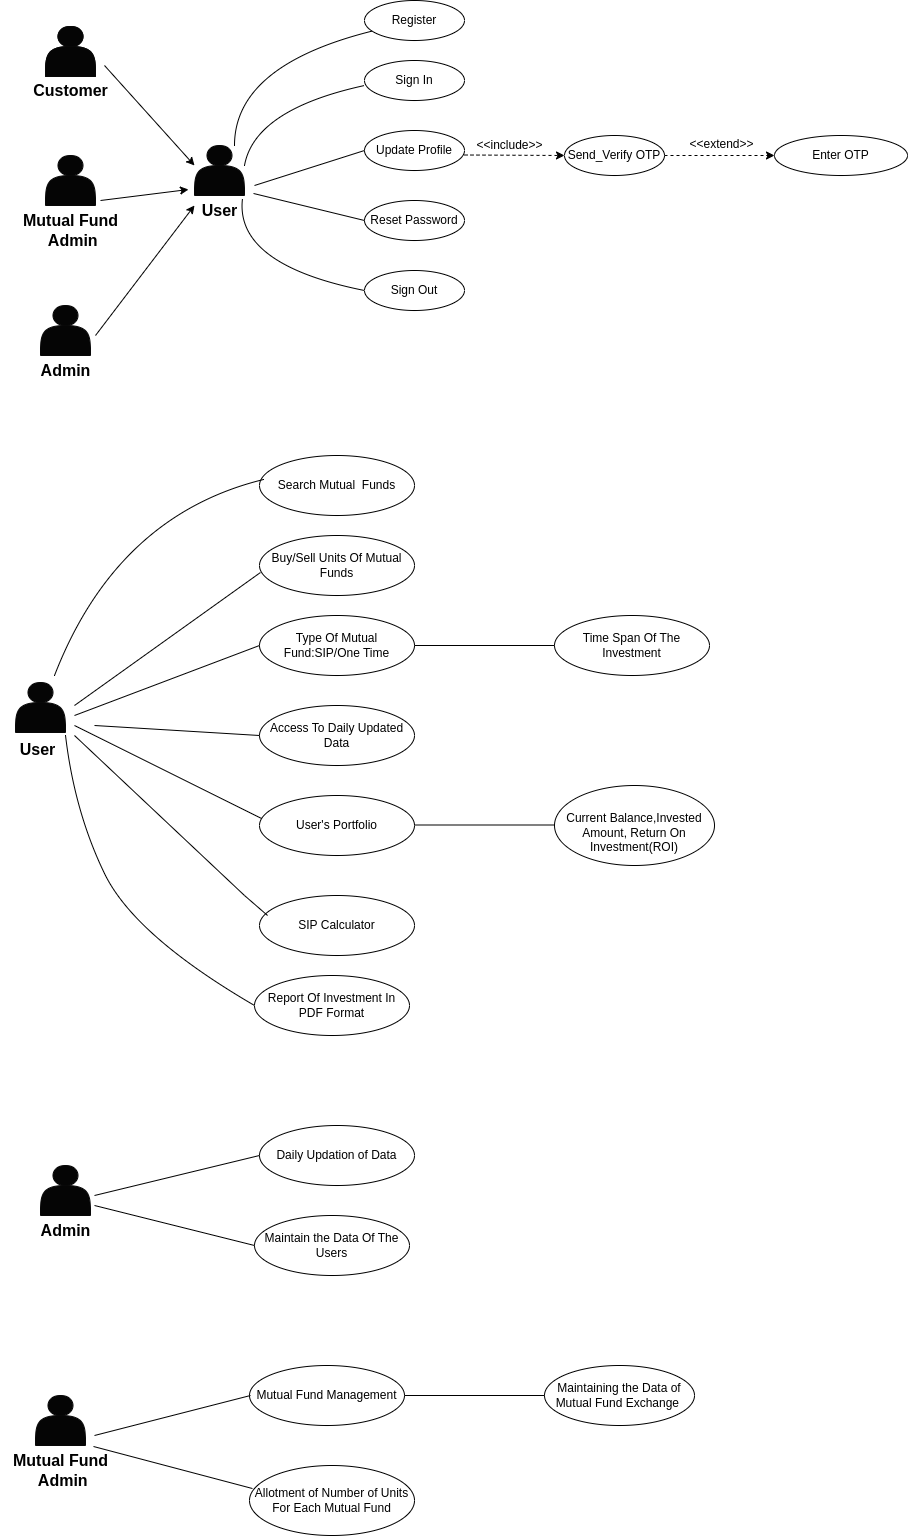

The diagram above was exported from draw.io. Its source (the exported page's mxGraphModel, read from the mxfile embedded in the PNG):
<mxGraphModel dx="806" dy="468" grid="1" gridSize="10" guides="1" tooltips="1" connect="1" arrows="1" fold="1" page="1" pageScale="1" pageWidth="827" pageHeight="1169" math="0" shadow="0">
  <root>
    <mxCell id="0" />
    <mxCell id="1" parent="0" />
    <mxCell id="ndIuEyDUs84TGBH_cE1A-1" value="" style="shape=actor;whiteSpace=wrap;html=1;fillColor=#050505;strokeColor=#080808;fillStyle=solid;" parent="1" vertex="1">
      <mxGeometry x="81" y="41" width="50" height="50" as="geometry" />
    </mxCell>
    <mxCell id="ndIuEyDUs84TGBH_cE1A-3" value="" style="shape=actor;whiteSpace=wrap;html=1;fillColor=#050505;strokeColor=#080808;fillStyle=solid;" parent="1" vertex="1">
      <mxGeometry x="76" y="320" width="50" height="50" as="geometry" />
    </mxCell>
    <mxCell id="GOa5C5SC_jJmCfjr5XK1-8" value="Enter OTP" style="ellipse;whiteSpace=wrap;html=1;" parent="1" vertex="1">
      <mxGeometry x="810" y="150" width="133" height="40" as="geometry" />
    </mxCell>
    <mxCell id="GOa5C5SC_jJmCfjr5XK1-9" value="Send_Verify OTP" style="ellipse;whiteSpace=wrap;html=1;" parent="1" vertex="1">
      <mxGeometry x="600" y="150" width="100" height="40" as="geometry" />
    </mxCell>
    <mxCell id="GOa5C5SC_jJmCfjr5XK1-10" value="Search Mutual&amp;nbsp; Funds" style="ellipse;whiteSpace=wrap;html=1;" parent="1" vertex="1">
      <mxGeometry x="295" y="470" width="155" height="60" as="geometry" />
    </mxCell>
    <mxCell id="GOa5C5SC_jJmCfjr5XK1-11" value="Buy/Sell Units Of Mutual Funds" style="ellipse;whiteSpace=wrap;html=1;" parent="1" vertex="1">
      <mxGeometry x="295" y="550" width="155" height="60" as="geometry" />
    </mxCell>
    <mxCell id="GOa5C5SC_jJmCfjr5XK1-12" value="Type Of Mutual Fund:SIP/One Time" style="ellipse;whiteSpace=wrap;html=1;" parent="1" vertex="1">
      <mxGeometry x="295" y="630" width="155" height="60" as="geometry" />
    </mxCell>
    <mxCell id="GOa5C5SC_jJmCfjr5XK1-13" value="Access To Daily Updated Data" style="ellipse;whiteSpace=wrap;html=1;" parent="1" vertex="1">
      <mxGeometry x="295" y="720" width="155" height="60" as="geometry" />
    </mxCell>
    <mxCell id="GOa5C5SC_jJmCfjr5XK1-14" value="User's Portfolio" style="ellipse;whiteSpace=wrap;html=1;" parent="1" vertex="1">
      <mxGeometry x="295" y="810" width="155" height="60" as="geometry" />
    </mxCell>
    <mxCell id="GOa5C5SC_jJmCfjr5XK1-16" value="SIP Calculator" style="ellipse;whiteSpace=wrap;html=1;" parent="1" vertex="1">
      <mxGeometry x="295" y="910" width="155" height="60" as="geometry" />
    </mxCell>
    <mxCell id="GOa5C5SC_jJmCfjr5XK1-17" value="Report Of Investment In PDF Format" style="ellipse;whiteSpace=wrap;html=1;" parent="1" vertex="1">
      <mxGeometry x="290" y="990" width="155" height="60" as="geometry" />
    </mxCell>
    <mxCell id="GOa5C5SC_jJmCfjr5XK1-19" value="Time Span Of The Investment" style="ellipse;whiteSpace=wrap;html=1;" parent="1" vertex="1">
      <mxGeometry x="590" y="630" width="155" height="60" as="geometry" />
    </mxCell>
    <mxCell id="GOa5C5SC_jJmCfjr5XK1-21" value="&lt;br&gt;Current Balance,Invested Amount, Return On Investment(ROI)" style="ellipse;whiteSpace=wrap;html=1;" parent="1" vertex="1">
      <mxGeometry x="590" y="800" width="160" height="80" as="geometry" />
    </mxCell>
    <mxCell id="GOa5C5SC_jJmCfjr5XK1-22" value="" style="shape=actor;whiteSpace=wrap;html=1;fillColor=#050505;strokeColor=#080808;fillStyle=solid;" parent="1" vertex="1">
      <mxGeometry x="51" y="697" width="50" height="50" as="geometry" />
    </mxCell>
    <mxCell id="GOa5C5SC_jJmCfjr5XK1-25" value="&lt;font style=&quot;font-size: 16px;&quot;&gt;&lt;b style=&quot;&quot;&gt;User&lt;/b&gt;&lt;/font&gt;" style="text;html=1;align=center;verticalAlign=middle;resizable=0;points=[];autosize=1;strokeColor=none;fillColor=none;" parent="1" vertex="1">
      <mxGeometry x="43" y="749" width="60" height="30" as="geometry" />
    </mxCell>
    <mxCell id="GOa5C5SC_jJmCfjr5XK1-26" value="&lt;font style=&quot;font-size: 16px;&quot;&gt;&lt;b style=&quot;&quot;&gt;Admin&lt;/b&gt;&lt;/font&gt;" style="text;html=1;align=center;verticalAlign=middle;resizable=0;points=[];autosize=1;strokeColor=none;fillColor=none;" parent="1" vertex="1">
      <mxGeometry x="66" y="370" width="70" height="30" as="geometry" />
    </mxCell>
    <mxCell id="GOa5C5SC_jJmCfjr5XK1-28" value="&lt;font style=&quot;font-size: 16px;&quot;&gt;&lt;b style=&quot;&quot;&gt;Customer&lt;/b&gt;&lt;/font&gt;" style="text;html=1;align=center;verticalAlign=middle;resizable=0;points=[];autosize=1;strokeColor=none;fillColor=none;" parent="1" vertex="1">
      <mxGeometry x="56" y="90" width="100" height="30" as="geometry" />
    </mxCell>
    <mxCell id="GOa5C5SC_jJmCfjr5XK1-29" value="" style="shape=actor;whiteSpace=wrap;html=1;fillColor=#050505;strokeColor=#080808;fillStyle=solid;" parent="1" vertex="1">
      <mxGeometry x="81" y="170" width="50" height="50" as="geometry" />
    </mxCell>
    <mxCell id="GOa5C5SC_jJmCfjr5XK1-30" value="&lt;font style=&quot;font-size: 16px;&quot;&gt;&lt;b style=&quot;&quot;&gt;Mutual Fund&lt;br&gt;&amp;nbsp;Admin&lt;/b&gt;&lt;/font&gt;" style="text;html=1;align=center;verticalAlign=middle;resizable=0;points=[];autosize=1;strokeColor=none;fillColor=none;" parent="1" vertex="1">
      <mxGeometry x="46" y="220" width="120" height="50" as="geometry" />
    </mxCell>
    <mxCell id="GOa5C5SC_jJmCfjr5XK1-35" value="" style="curved=1;endArrow=classic;html=1;rounded=0;strokeColor=none;" parent="1" edge="1">
      <mxGeometry width="50" height="50" relative="1" as="geometry">
        <mxPoint x="580" y="280" as="sourcePoint" />
        <mxPoint x="710" y="270" as="targetPoint" />
        <Array as="points">
          <mxPoint x="630" y="280" />
          <mxPoint x="580" y="230" />
        </Array>
      </mxGeometry>
    </mxCell>
    <mxCell id="GOa5C5SC_jJmCfjr5XK1-38" value="Register" style="ellipse;whiteSpace=wrap;html=1;" parent="1" vertex="1">
      <mxGeometry x="400" y="15" width="100" height="40" as="geometry" />
    </mxCell>
    <mxCell id="GOa5C5SC_jJmCfjr5XK1-39" value="Sign In" style="ellipse;whiteSpace=wrap;html=1;" parent="1" vertex="1">
      <mxGeometry x="400" y="75" width="100" height="40" as="geometry" />
    </mxCell>
    <mxCell id="GOa5C5SC_jJmCfjr5XK1-40" value="Update Profile" style="ellipse;whiteSpace=wrap;html=1;" parent="1" vertex="1">
      <mxGeometry x="400" y="145" width="100" height="40" as="geometry" />
    </mxCell>
    <mxCell id="GOa5C5SC_jJmCfjr5XK1-41" value="Reset Password" style="ellipse;whiteSpace=wrap;html=1;" parent="1" vertex="1">
      <mxGeometry x="400" y="215" width="100" height="40" as="geometry" />
    </mxCell>
    <mxCell id="GOa5C5SC_jJmCfjr5XK1-42" value="Sign Out" style="ellipse;whiteSpace=wrap;html=1;" parent="1" vertex="1">
      <mxGeometry x="400" y="285" width="100" height="40" as="geometry" />
    </mxCell>
    <mxCell id="GOa5C5SC_jJmCfjr5XK1-43" value="" style="shape=actor;whiteSpace=wrap;html=1;fillColor=#050505;strokeColor=#080808;fillStyle=solid;" parent="1" vertex="1">
      <mxGeometry x="81" y="41" width="50" height="50" as="geometry" />
    </mxCell>
    <mxCell id="GOa5C5SC_jJmCfjr5XK1-44" value="" style="shape=actor;whiteSpace=wrap;html=1;fillColor=#050505;strokeColor=#080808;fillStyle=solid;" parent="1" vertex="1">
      <mxGeometry x="230" y="160" width="50" height="50" as="geometry" />
    </mxCell>
    <mxCell id="GOa5C5SC_jJmCfjr5XK1-45" value="&lt;span style=&quot;font-size: 16px;&quot;&gt;&lt;b&gt;User&lt;/b&gt;&lt;/span&gt;" style="text;html=1;align=center;verticalAlign=middle;resizable=0;points=[];autosize=1;strokeColor=none;fillColor=none;" parent="1" vertex="1">
      <mxGeometry x="225" y="210" width="60" height="30" as="geometry" />
    </mxCell>
    <mxCell id="GOa5C5SC_jJmCfjr5XK1-46" value="" style="endArrow=classic;html=1;rounded=0;" parent="1" edge="1">
      <mxGeometry width="50" height="50" relative="1" as="geometry">
        <mxPoint x="140" y="80" as="sourcePoint" />
        <mxPoint x="230" y="180" as="targetPoint" />
      </mxGeometry>
    </mxCell>
    <mxCell id="GOa5C5SC_jJmCfjr5XK1-48" value="" style="endArrow=classic;html=1;rounded=0;entryX=-0.017;entryY=-0.2;entryDx=0;entryDy=0;entryPerimeter=0;" parent="1" target="GOa5C5SC_jJmCfjr5XK1-45" edge="1">
      <mxGeometry width="50" height="50" relative="1" as="geometry">
        <mxPoint x="136" y="215" as="sourcePoint" />
        <mxPoint x="186" y="165" as="targetPoint" />
      </mxGeometry>
    </mxCell>
    <mxCell id="GOa5C5SC_jJmCfjr5XK1-49" value="" style="endArrow=classic;html=1;rounded=0;entryX=0.083;entryY=0.333;entryDx=0;entryDy=0;entryPerimeter=0;" parent="1" target="GOa5C5SC_jJmCfjr5XK1-45" edge="1">
      <mxGeometry width="50" height="50" relative="1" as="geometry">
        <mxPoint x="131" y="350" as="sourcePoint" />
        <mxPoint x="181" y="300" as="targetPoint" />
      </mxGeometry>
    </mxCell>
    <mxCell id="GOa5C5SC_jJmCfjr5XK1-51" value="" style="endArrow=none;html=1;curved=1;" parent="1" target="GOa5C5SC_jJmCfjr5XK1-38" edge="1">
      <mxGeometry width="50" height="50" relative="1" as="geometry">
        <mxPoint x="270" y="160" as="sourcePoint" />
        <mxPoint x="390" y="50" as="targetPoint" />
        <Array as="points">
          <mxPoint x="270" y="80" />
        </Array>
      </mxGeometry>
    </mxCell>
    <mxCell id="GOa5C5SC_jJmCfjr5XK1-52" value="" style="endArrow=none;html=1;curved=1;" parent="1" edge="1">
      <mxGeometry width="50" height="50" relative="1" as="geometry">
        <mxPoint x="280" y="180" as="sourcePoint" />
        <mxPoint x="400" y="100" as="targetPoint" />
        <Array as="points">
          <mxPoint x="290" y="124" />
        </Array>
      </mxGeometry>
    </mxCell>
    <mxCell id="GOa5C5SC_jJmCfjr5XK1-54" value="" style="endArrow=none;html=1;curved=1;exitX=0;exitY=0.5;exitDx=0;exitDy=0;entryX=0.96;entryY=1.06;entryDx=0;entryDy=0;entryPerimeter=0;" parent="1" source="GOa5C5SC_jJmCfjr5XK1-42" target="GOa5C5SC_jJmCfjr5XK1-44" edge="1">
      <mxGeometry width="50" height="50" relative="1" as="geometry">
        <mxPoint x="360" y="360" as="sourcePoint" />
        <mxPoint x="280" y="230" as="targetPoint" />
        <Array as="points">
          <mxPoint x="270" y="279" />
        </Array>
      </mxGeometry>
    </mxCell>
    <mxCell id="GOa5C5SC_jJmCfjr5XK1-55" value="" style="endArrow=none;html=1;rounded=0;entryX=0;entryY=0.5;entryDx=0;entryDy=0;" parent="1" target="GOa5C5SC_jJmCfjr5XK1-40" edge="1">
      <mxGeometry width="50" height="50" relative="1" as="geometry">
        <mxPoint x="290" y="200" as="sourcePoint" />
        <mxPoint x="420" y="200" as="targetPoint" />
      </mxGeometry>
    </mxCell>
    <mxCell id="GOa5C5SC_jJmCfjr5XK1-56" value="" style="endArrow=none;html=1;rounded=0;entryX=0;entryY=0.5;entryDx=0;entryDy=0;exitX=1.067;exitY=-0.067;exitDx=0;exitDy=0;exitPerimeter=0;" parent="1" source="GOa5C5SC_jJmCfjr5XK1-45" target="GOa5C5SC_jJmCfjr5XK1-41" edge="1">
      <mxGeometry width="50" height="50" relative="1" as="geometry">
        <mxPoint x="300" y="210" as="sourcePoint" />
        <mxPoint x="410" y="175" as="targetPoint" />
      </mxGeometry>
    </mxCell>
    <mxCell id="GOa5C5SC_jJmCfjr5XK1-59" value="" style="endArrow=classic;html=1;rounded=0;dashed=1;" parent="1" edge="1">
      <mxGeometry width="50" height="50" relative="1" as="geometry">
        <mxPoint x="500" y="169.5" as="sourcePoint" />
        <mxPoint x="600" y="170" as="targetPoint" />
        <Array as="points">
          <mxPoint x="500" y="169" />
        </Array>
      </mxGeometry>
    </mxCell>
    <mxCell id="GOa5C5SC_jJmCfjr5XK1-62" value="" style="endArrow=classic;html=1;rounded=0;dashed=1;" parent="1" source="GOa5C5SC_jJmCfjr5XK1-9" target="GOa5C5SC_jJmCfjr5XK1-8" edge="1">
      <mxGeometry width="50" height="50" relative="1" as="geometry">
        <mxPoint x="675" y="169.5" as="sourcePoint" />
        <mxPoint x="745" y="169" as="targetPoint" />
        <Array as="points" />
      </mxGeometry>
    </mxCell>
    <mxCell id="GOa5C5SC_jJmCfjr5XK1-63" value="&amp;nbsp; &amp;nbsp; &amp;nbsp; &amp;lt;&amp;lt;include&amp;gt;&amp;gt;" style="text;html=1;align=center;verticalAlign=middle;resizable=0;points=[];autosize=1;strokeColor=none;fillColor=none;" parent="1" vertex="1">
      <mxGeometry x="480" y="145" width="110" height="30" as="geometry" />
    </mxCell>
    <mxCell id="GOa5C5SC_jJmCfjr5XK1-64" value="&amp;nbsp; &amp;nbsp; &amp;nbsp; &amp;lt;&amp;lt;extend&amp;gt;&amp;gt;" style="text;html=1;align=center;verticalAlign=middle;resizable=0;points=[];autosize=1;strokeColor=none;fillColor=none;" parent="1" vertex="1">
      <mxGeometry x="692" y="144" width="110" height="30" as="geometry" />
    </mxCell>
    <mxCell id="GOa5C5SC_jJmCfjr5XK1-66" value="" style="endArrow=none;html=1;curved=1;entryX=0.026;entryY=0.4;entryDx=0;entryDy=0;entryPerimeter=0;" parent="1" target="GOa5C5SC_jJmCfjr5XK1-10" edge="1">
      <mxGeometry width="50" height="50" relative="1" as="geometry">
        <mxPoint x="90" y="690" as="sourcePoint" />
        <mxPoint x="290" y="496" as="targetPoint" />
        <Array as="points">
          <mxPoint x="152" y="530" />
        </Array>
      </mxGeometry>
    </mxCell>
    <mxCell id="GOa5C5SC_jJmCfjr5XK1-67" value="" style="endArrow=none;html=1;curved=1;exitX=0;exitY=0.5;exitDx=0;exitDy=0;entryX=0.967;entryY=0.033;entryDx=0;entryDy=0;entryPerimeter=0;" parent="1" source="GOa5C5SC_jJmCfjr5XK1-17" target="GOa5C5SC_jJmCfjr5XK1-25" edge="1">
      <mxGeometry width="50" height="50" relative="1" as="geometry">
        <mxPoint x="240" y="852" as="sourcePoint" />
        <mxPoint x="118" y="760" as="targetPoint" />
        <Array as="points">
          <mxPoint x="170" y="950" />
          <mxPoint x="110" y="826" />
        </Array>
      </mxGeometry>
    </mxCell>
    <mxCell id="GOa5C5SC_jJmCfjr5XK1-69" value="" style="endArrow=none;html=1;rounded=0;entryX=0.006;entryY=0.617;entryDx=0;entryDy=0;entryPerimeter=0;" parent="1" target="GOa5C5SC_jJmCfjr5XK1-11" edge="1">
      <mxGeometry width="50" height="50" relative="1" as="geometry">
        <mxPoint x="110" y="720" as="sourcePoint" />
        <mxPoint x="310" y="680" as="targetPoint" />
      </mxGeometry>
    </mxCell>
    <mxCell id="GOa5C5SC_jJmCfjr5XK1-70" value="" style="endArrow=none;html=1;rounded=0;entryX=0;entryY=0.5;entryDx=0;entryDy=0;" parent="1" target="GOa5C5SC_jJmCfjr5XK1-12" edge="1">
      <mxGeometry width="50" height="50" relative="1" as="geometry">
        <mxPoint x="110" y="730" as="sourcePoint" />
        <mxPoint x="306" y="597" as="targetPoint" />
      </mxGeometry>
    </mxCell>
    <mxCell id="GOa5C5SC_jJmCfjr5XK1-71" value="" style="endArrow=none;html=1;rounded=0;entryX=0.013;entryY=0.383;entryDx=0;entryDy=0;entryPerimeter=0;" parent="1" target="GOa5C5SC_jJmCfjr5XK1-14" edge="1">
      <mxGeometry width="50" height="50" relative="1" as="geometry">
        <mxPoint x="110" y="740" as="sourcePoint" />
        <mxPoint x="290" y="830" as="targetPoint" />
      </mxGeometry>
    </mxCell>
    <mxCell id="GOa5C5SC_jJmCfjr5XK1-72" value="" style="endArrow=none;html=1;rounded=0;entryX=0.052;entryY=0.333;entryDx=0;entryDy=0;entryPerimeter=0;" parent="1" target="GOa5C5SC_jJmCfjr5XK1-16" edge="1">
      <mxGeometry width="50" height="50" relative="1" as="geometry">
        <mxPoint x="110" y="750" as="sourcePoint" />
        <mxPoint x="290" y="920" as="targetPoint" />
        <Array as="points">
          <mxPoint x="280" y="910" />
        </Array>
      </mxGeometry>
    </mxCell>
    <mxCell id="GOa5C5SC_jJmCfjr5XK1-73" value="" style="endArrow=none;html=1;rounded=0;entryX=0;entryY=0.5;entryDx=0;entryDy=0;" parent="1" target="GOa5C5SC_jJmCfjr5XK1-13" edge="1">
      <mxGeometry width="50" height="50" relative="1" as="geometry">
        <mxPoint x="130" y="740" as="sourcePoint" />
        <mxPoint x="290" y="750" as="targetPoint" />
      </mxGeometry>
    </mxCell>
    <mxCell id="GOa5C5SC_jJmCfjr5XK1-77" value="" style="endArrow=none;html=1;rounded=0;entryX=0;entryY=0.5;entryDx=0;entryDy=0;exitX=1;exitY=0.5;exitDx=0;exitDy=0;" parent="1" source="GOa5C5SC_jJmCfjr5XK1-12" target="GOa5C5SC_jJmCfjr5XK1-19" edge="1">
      <mxGeometry width="50" height="50" relative="1" as="geometry">
        <mxPoint x="340" y="730" as="sourcePoint" />
        <mxPoint x="390" y="680" as="targetPoint" />
      </mxGeometry>
    </mxCell>
    <mxCell id="GOa5C5SC_jJmCfjr5XK1-78" value="" style="endArrow=none;html=1;rounded=0;entryX=0;entryY=0.5;entryDx=0;entryDy=0;exitX=1;exitY=0.5;exitDx=0;exitDy=0;" parent="1" edge="1">
      <mxGeometry width="50" height="50" relative="1" as="geometry">
        <mxPoint x="450" y="839.5" as="sourcePoint" />
        <mxPoint x="590" y="839.5" as="targetPoint" />
      </mxGeometry>
    </mxCell>
    <mxCell id="GOa5C5SC_jJmCfjr5XK1-79" value="Daily Updation of Data" style="ellipse;whiteSpace=wrap;html=1;" parent="1" vertex="1">
      <mxGeometry x="295" y="1140" width="155" height="60" as="geometry" />
    </mxCell>
    <mxCell id="GOa5C5SC_jJmCfjr5XK1-80" value="Maintain the Data Of The Users" style="ellipse;whiteSpace=wrap;html=1;" parent="1" vertex="1">
      <mxGeometry x="290" y="1230" width="155" height="60" as="geometry" />
    </mxCell>
    <mxCell id="GOa5C5SC_jJmCfjr5XK1-81" value="" style="shape=actor;whiteSpace=wrap;html=1;fillColor=#050505;strokeColor=#080808;fillStyle=solid;" parent="1" vertex="1">
      <mxGeometry x="76" y="1180" width="50" height="50" as="geometry" />
    </mxCell>
    <mxCell id="GOa5C5SC_jJmCfjr5XK1-82" value="&lt;font style=&quot;font-size: 16px;&quot;&gt;&lt;b style=&quot;&quot;&gt;Admin&lt;/b&gt;&lt;/font&gt;" style="text;html=1;align=center;verticalAlign=middle;resizable=0;points=[];autosize=1;strokeColor=none;fillColor=none;" parent="1" vertex="1">
      <mxGeometry x="66" y="1230" width="70" height="30" as="geometry" />
    </mxCell>
    <mxCell id="GOa5C5SC_jJmCfjr5XK1-83" value="" style="endArrow=none;html=1;rounded=0;entryX=0;entryY=0.5;entryDx=0;entryDy=0;" parent="1" target="GOa5C5SC_jJmCfjr5XK1-79" edge="1">
      <mxGeometry width="50" height="50" relative="1" as="geometry">
        <mxPoint x="130" y="1210" as="sourcePoint" />
        <mxPoint x="290" y="1170" as="targetPoint" />
      </mxGeometry>
    </mxCell>
    <mxCell id="GOa5C5SC_jJmCfjr5XK1-84" value="" style="endArrow=none;html=1;rounded=0;entryX=0;entryY=0.5;entryDx=0;entryDy=0;" parent="1" target="GOa5C5SC_jJmCfjr5XK1-80" edge="1">
      <mxGeometry width="50" height="50" relative="1" as="geometry">
        <mxPoint x="130" y="1220" as="sourcePoint" />
        <mxPoint x="305" y="1180" as="targetPoint" />
      </mxGeometry>
    </mxCell>
    <mxCell id="GOa5C5SC_jJmCfjr5XK1-85" value="" style="shape=actor;whiteSpace=wrap;html=1;fillColor=#050505;strokeColor=#080808;fillStyle=solid;" parent="1" vertex="1">
      <mxGeometry x="71" y="1410" width="50" height="50" as="geometry" />
    </mxCell>
    <mxCell id="GOa5C5SC_jJmCfjr5XK1-86" value="&lt;font style=&quot;font-size: 16px;&quot;&gt;&lt;b style=&quot;&quot;&gt;Mutual Fund&lt;br&gt;&amp;nbsp;Admin&lt;/b&gt;&lt;/font&gt;" style="text;html=1;align=center;verticalAlign=middle;resizable=0;points=[];autosize=1;strokeColor=none;fillColor=none;" parent="1" vertex="1">
      <mxGeometry x="36" y="1460" width="120" height="50" as="geometry" />
    </mxCell>
    <mxCell id="GOa5C5SC_jJmCfjr5XK1-87" value="Mutual Fund Management" style="ellipse;whiteSpace=wrap;html=1;" parent="1" vertex="1">
      <mxGeometry x="285" y="1380" width="155" height="60" as="geometry" />
    </mxCell>
    <mxCell id="GOa5C5SC_jJmCfjr5XK1-88" value="Allotment of Number of Units For Each Mutual Fund" style="ellipse;whiteSpace=wrap;html=1;" parent="1" vertex="1">
      <mxGeometry x="285" y="1480" width="165" height="70" as="geometry" />
    </mxCell>
    <mxCell id="GOa5C5SC_jJmCfjr5XK1-89" value="Maintaining the Data of Mutual Fund Exchange&amp;nbsp;" style="ellipse;whiteSpace=wrap;html=1;" parent="1" vertex="1">
      <mxGeometry x="580" y="1380" width="150" height="60" as="geometry" />
    </mxCell>
    <mxCell id="GOa5C5SC_jJmCfjr5XK1-90" value="" style="endArrow=none;html=1;rounded=0;entryX=0.018;entryY=0.329;entryDx=0;entryDy=0;entryPerimeter=0;exitX=0.775;exitY=0.02;exitDx=0;exitDy=0;exitPerimeter=0;" parent="1" source="GOa5C5SC_jJmCfjr5XK1-86" target="GOa5C5SC_jJmCfjr5XK1-88" edge="1">
      <mxGeometry width="50" height="50" relative="1" as="geometry">
        <mxPoint x="103" y="1520" as="sourcePoint" />
        <mxPoint x="268" y="1480" as="targetPoint" />
      </mxGeometry>
    </mxCell>
    <mxCell id="GOa5C5SC_jJmCfjr5XK1-91" value="" style="endArrow=none;html=1;rounded=0;entryX=0;entryY=0.5;entryDx=0;entryDy=0;" parent="1" edge="1">
      <mxGeometry width="50" height="50" relative="1" as="geometry">
        <mxPoint x="130" y="1450" as="sourcePoint" />
        <mxPoint x="286" y="1410" as="targetPoint" />
      </mxGeometry>
    </mxCell>
    <mxCell id="GOa5C5SC_jJmCfjr5XK1-92" value="" style="endArrow=none;html=1;rounded=0;exitX=1;exitY=0.5;exitDx=0;exitDy=0;" parent="1" source="GOa5C5SC_jJmCfjr5XK1-87" edge="1">
      <mxGeometry width="50" height="50" relative="1" as="geometry">
        <mxPoint x="450" y="1320" as="sourcePoint" />
        <mxPoint x="580" y="1410" as="targetPoint" />
      </mxGeometry>
    </mxCell>
  </root>
</mxGraphModel>